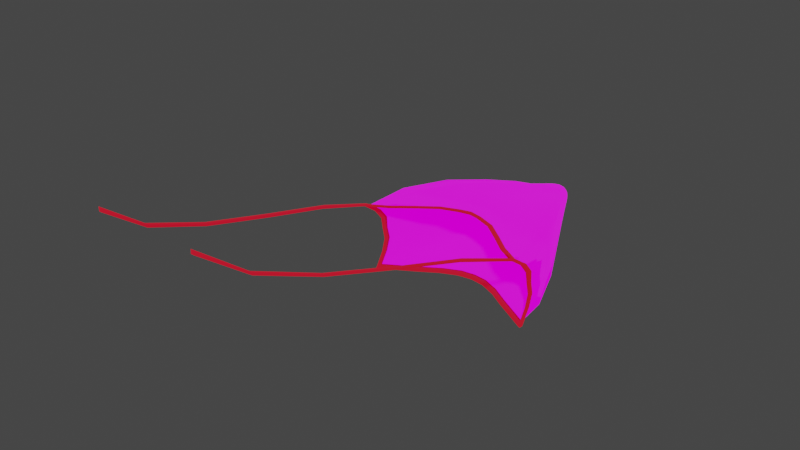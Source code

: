 # Source: fishing_net.blend  (saved by Blender 3.0.42; exported with 4.5.12 LTS)
import bpy
from mathutils import Matrix  # noqa: F401  (used for matrix-valued properties, if any)

bpy.ops.wm.read_factory_settings(use_empty=True)
scene = bpy.context.scene
scene.name = 'Scene'

# ---- collections
col_collection = bpy.data.collections.new('Collection'); scene.collection.children.link(col_collection)

# ---- images (referenced by path relative to the original .blend; pixels are not part of the script)
import os
ASSET_DIR = os.environ.get("B2B_ASSET_DIR", "")  # directory of the original .blend (textures are referenced by path, not embedded)
HERE = os.path.dirname(os.path.abspath(__file__))  # packed textures are extracted next to this script under _unpacked/

def load_image(name, relpath, width, height, colorspace="sRGB"):
    """Load a texture the original file referenced (path relative to the .blend, or extracted next to this script)."""
    p = next((c for c in (os.path.join(HERE, relpath), os.path.join(ASSET_DIR, relpath)) if relpath and os.path.exists(c)), "")
    if p:
        img = bpy.data.images.load(p, check_existing=True)
        img.name = name
    else:  # same state as the original file: an image datablock whose file is absent (Cycles renders it pink)
        img = bpy.data.images.new(name, width, height)
        img.source = "FILE"
        img.filepath = "//" + (relpath or name)
    img.colorspace_settings.name = colorspace
    return img
img_net = load_image('net', 'textures/net.png', 1024, 1024, 'sRGB')

# ---- materials (node trees are filled in below, after node groups)
mat_material = bpy.data.materials.new('Material')
mat_material.alpha_threshold = 0.0
mat_material.use_transparent_shadow = False
mat_material.line_color = (0.0, 0.0, 0.0, 1.0)

# ---- material node trees
mat_material.use_nodes = True; mat_material.node_tree.nodes.clear()
_N = mat_material.node_tree.nodes; _L = mat_material.node_tree.links
n0 = _N.new('ShaderNodeOutputMaterial'); n0.name = 'Material Output'; n0.location = (300, 300)
n1 = _N.new('ShaderNodeBsdfPrincipled'); n1.name = 'Principled BSDF'; n1.location = (10, 300)
n1.distribution = 'GGX'
n1.subsurface_method = 'RANDOM_WALK_SKIN'
n1.inputs[0].default_value = (0.0, 0.0, 0.0, 1.0)
n1.inputs[2].default_value = 1.0
n1.inputs[3].default_value = 1.45
n1.inputs[28].default_value = 1.0
n2 = _N.new('ShaderNodeTexImage'); n2.name = 'Image Texture'; n2.location = (-1095, 235)
n2.image = img_net
n2.interpolation = 'Closest'
n3 = _N.new('ShaderNodeVertexColor'); n3.name = 'Vertex Color'; n3.location = (-983, -60)
n3.layer_name = 'Col'
n4 = _N.new('ShaderNodeRGB'); n4.name = 'RGB'; n4.location = (-822, 430)
n4.outputs[0].default_value = (1.0, 1.0, 1.0, 1.0)
n5 = _N.new('ShaderNodeMix'); n5.name = 'Mix'; n5.location = (-344, 171)
n5.data_type = 'RGBA'
n5.blend_type = 'MULTIPLY'
n5.inputs[0].default_value = 1.0
_L.new(n1.outputs[0], n0.inputs[0])
_L.new(n2.outputs[0], n5.inputs[6])
_L.new(n5.outputs[2], n1.inputs[27])
_L.new(n3.outputs[0], n5.inputs[7])
_L.new(n2.outputs[1], n1.inputs[4])
n0.is_active_output = True

# ---- world
world_world = bpy.data.worlds.new('World'); scene.world = world_world
world_world.use_nodes = True; world_world.node_tree.nodes.clear()
_N = world_world.node_tree.nodes; _L = world_world.node_tree.links
n0 = _N.new('ShaderNodeOutputWorld'); n0.name = 'World Output'; n0.location = (300, 300)
n1 = _N.new('ShaderNodeBackground'); n1.name = 'Background'; n1.location = (10, 300)
n1.inputs[0].default_value = (0.05088, 0.05088, 0.05088, 1.0)
_L.new(n1.outputs[0], n0.inputs[0])
n0.is_active_output = True
world_world.color = (0.05088, 0.05088, 0.05088)
world_world.use_sun_shadow = False
world_world.sun_shadow_jitter_overblur = 0.0

# ---- meshes
me_cube = bpy.data.meshes.new('Cube')
me_cube.from_pydata([(0.0, 6.202, -2.748e-07), (7.864, 2.277, 0.0), (0.0, 6.422, 0.2744), (7.864, 2.464, 0.2744), (8.099, 2.174, 0.0), (8.099, 2.36, 0.2744), (7.846, 0.7924, 7.021), (8.087, 0.7171, 7.026), (7.844, 0.517, 7.193), (8.086, 0.4379, 7.199), (0.0, 5.634, 6.844), (0.0, 5.438, 7.027), (0.0, 6.526, 2.876e-06), (7.892, 2.601, 3.13e-06), (0.0, 6.744, 0.2744), (7.892, 2.802, 0.2744), (8.127, 2.508, 3.13e-06), (8.127, 2.711, 0.2744), (7.879, 1.232, 7.06), (8.119, 1.178, 7.066), (7.876, 0.9452, 7.232), (8.117, 0.886, 7.238), (0.0, 6.082, 6.885), (0.0, 5.906, 7.069), (8.099, 3.082, 1.473), (8.099, 3.425, 2.667), (8.099, 3.172, 3.828), (8.099, 2.98, 4.961), (8.096, 2.098, 6.031), (7.858, 2.144, 6.027), (7.864, 2.99, 4.958), (7.864, 3.209, 3.826), (7.864, 3.486, 2.666), (7.864, 3.17, 1.473), (8.127, 3.479, 1.473), (8.118, 3.862, 2.672), (8.124, 3.594, 3.84), (8.118, 3.525, 4.984), (8.127, 2.628, 6.065), (7.89, 2.65, 6.061), (7.88, 3.535, 4.981), (7.888, 3.618, 3.838), (7.88, 3.914, 2.672), (7.892, 3.552, 1.473), (1.389, 5.995, -2.319e-07), (3.02, 5.26, -1.159e-07), (4.647, 4.211, -1.551e-08), (6.257, 3.247, 0.0), (1.379, 6.246, 0.2743), (3.013, 5.502, 0.2744), (4.645, 4.414, 0.2744), (6.257, 3.439, 0.2744), (1.399, 6.315, 2.92e-06), (3.035, 5.591, 3.035e-06), (4.665, 4.564, 3.123e-06), (6.279, 3.591, 3.13e-06), (1.389, 6.566, 0.2744), (3.03, 5.828, 0.2744), (4.664, 4.762, 0.2744), (6.279, 3.787, 0.2744), (6.172, 1.544, 7.161), (4.468, 3.042, 7.105), (2.762, 4.459, 7.046), (1.085, 5.19, 7.006), (1.085, 5.44, 6.829), (2.763, 4.754, 6.873), (4.472, 3.343, 6.934), (6.176, 1.831, 6.991), (6.204, 1.987, 7.205), (4.496, 3.481, 7.153), (2.779, 4.922, 7.094), (1.091, 5.672, 7.05), (1.091, 5.905, 6.872), (2.783, 5.172, 6.92), (4.502, 3.75, 6.982), (6.209, 2.262, 7.035), (0.0, 20.61, 3.293), (1.478, 19.65, 3.293), (1.478, 19.65, 4.448), (0.0, 20.61, 4.448), (1.478, 19.78, 3.87), (1.478, 19.76, 3.678), (1.22, 19.91, 3.293), (0.4432, 20.49, 4.448), (0.702, 20.35, 4.448), (0.9608, 20.15, 4.448), (1.22, 19.91, 4.448), (7.268, 6.951, 1.628), (5.55, 11.11, 1.999), (3.741, 14.78, 2.486), (2.553, 17.35, 2.984), (1.86, 18.83, 3.347), (2.008, 18.54, 3.039), (2.749, 16.92, 2.413), (4.166, 14.01, 1.626), (6.106, 10.06, 0.9057), (7.605, 5.894, 0.4086), (7.18, 7.36, 3.87), (5.482, 11.39, 3.87), (3.776, 14.88, 3.87), (2.649, 17.39, 3.87), (1.943, 18.93, 3.87), (1.889, 18.94, 3.602), (2.538, 17.49, 3.425), (3.602, 15.1, 3.191), (5.31, 11.61, 2.952), (7.072, 7.549, 2.763), (5.928, 6.652, 0.4767), (4.494, 10.44, 1.034), (2.956, 14.25, 1.751), (2.033, 16.99, 2.483), (1.62, 18.69, 3.045), (1.237, 18.9, 3.055), (1.399, 16.88, 2.52), (2.009, 14.07, 1.779), (3.254, 10.28, 1.061), (4.442, 7.263, 0.4945), (1.369, 7.445, 7.106), (1.138, 10.05, 6.828), (0.4025, 13.28, 6.084), (0.222, 16.25, 5.319), (0.5503, 19.03, 4.701), (0.8772, 19.02, 4.695), (0.8186, 16.63, 5.239), (1.186, 13.78, 5.985), (2.201, 10.55, 6.736), (2.958, 6.882, 7.113), (1.237, 18.9, 4.686), (1.399, 16.88, 5.221), (2.009, 14.12, 5.962), (3.254, 10.89, 6.68), (4.426, 6.548, 7.122), (1.62, 18.69, 4.696), (2.033, 16.99, 5.258), (2.956, 14.27, 5.989), (4.494, 10.85, 6.707), (5.928, 6.269, 7.162), (7.268, 7.096, 6.099), (5.55, 11.26, 5.742), (3.741, 14.78, 5.255), (2.553, 17.35, 4.756), (1.86, 18.83, 4.394), (2.008, 18.54, 4.702), (2.749, 16.92, 5.328), (4.166, 14.01, 6.115), (6.106, 10.26, 6.835), (7.605, 5.593, 7.222), (1.528, 8.192, 0.3939), (1.138, 9.509, 0.9125), (0.4025, 13.05, 1.656), (0.222, 16.25, 2.422), (0.5503, 19.03, 3.04), (0.0, 19.09, 3.039), (0.0, 16.13, 2.413), (0.0, 12.8, 1.622), (0.0, 9.414, 0.873), (0.0, 8.386, 0.371), (1.889, 18.94, 4.139), (2.538, 17.49, 4.316), (3.602, 15.1, 4.55), (5.31, 11.68, 4.789), (7.072, 7.677, 4.978), (3.033, 7.753, 0.4477), (2.201, 9.853, 1.005), (1.186, 13.67, 1.755), (0.8186, 16.63, 2.502), (0.8772, 19.02, 3.046), (0.0, 19.09, 4.702), (0.0, 16.13, 5.328), (0.0, 13.08, 6.118), (0.0, 9.817, 6.868), (0.0, 7.715, 7.124), (1.478, 19.72, 4.255), (0.0, 20.77, 4.255), (0.4432, 20.64, 4.255), (0.702, 20.48, 4.255), (0.9608, 20.27, 4.255), (1.22, 20.01, 4.255), (1.478, 19.76, 4.063), (0.0, 20.88, 4.063), (0.4432, 20.73, 4.063), (0.702, 20.56, 4.063), (0.9608, 20.34, 4.063), (1.22, 20.06, 4.063), (0.0, 20.91, 3.87), (0.4432, 20.77, 3.87), (0.702, 20.59, 3.87), (0.9608, 20.36, 3.87), (1.22, 20.08, 3.87), (4.641, -29.02, 19.31), (0.0, 20.88, 3.678), (0.4432, 20.73, 3.678), (0.702, 20.56, 3.678), (0.9608, 20.34, 3.678), (1.22, 20.06, 3.678), (1.478, 19.72, 3.486), (0.0, 20.77, 3.486), (0.4432, 20.64, 3.486), (0.702, 20.48, 3.486), (0.9608, 20.27, 3.486), (1.22, 20.01, 3.486), (4.406, -29.02, 19.31), (4.613, -29.02, 18.95), (0.4432, 20.49, 3.293), (0.702, 20.35, 3.293), (0.9608, 20.15, 3.293), (4.378, -29.02, 18.96), (5.103, -25.1, 16.33), (5.8, -19.25, 13.88), (6.498, -12.39, 11.72), (7.181, -5.228, 9.592), (7.156, -5.665, 9.489), (6.469, -12.64, 11.57), (5.772, -19.34, 13.69), (5.075, -25.09, 16.07), (5.338, -25.08, 16.33), (6.035, -19.22, 13.89), (6.733, -12.36, 11.73), (7.421, -5.26, 9.602), (7.395, -5.698, 9.496), (6.705, -12.61, 11.58), (6.007, -19.32, 13.69), (5.31, -25.07, 16.07)], [], [(47, 1, 3, 51), (3, 1, 4, 5), (29, 28, 7, 6), (6, 7, 9, 8), (64, 63, 11, 10), (55, 59, 15, 13), (15, 17, 16, 13), (39, 18, 19, 38), (18, 20, 21, 19), (72, 22, 23, 71), (47, 55, 13, 1), (63, 71, 23, 11), (4, 16, 17, 5), (7, 19, 21, 9), (48, 56, 14, 2), (28, 38, 19, 7), (67, 75, 18, 6), (1, 13, 16, 4), (33, 43, 15, 3), (215, 189, 202, 222), (6, 18, 39, 29), (29, 39, 40, 30), (30, 40, 41, 31), (31, 41, 42, 32), (32, 42, 43, 33), (5, 17, 34, 24), (24, 34, 35, 25), (25, 35, 36, 26), (26, 36, 37, 27), (27, 37, 38, 28), (15, 43, 34, 17), (43, 42, 35, 34), (42, 41, 36, 35), (41, 40, 37, 36), (40, 39, 38, 37), (3, 5, 24, 33), (33, 24, 25, 32), (32, 25, 26, 31), (31, 26, 27, 30), (30, 27, 28, 29), (3, 15, 59, 51), (51, 59, 58, 50), (50, 58, 57, 49), (49, 57, 56, 48), (0, 12, 52, 44), (44, 52, 53, 45), (45, 53, 54, 46), (46, 54, 55, 47), (12, 14, 56, 52), (52, 56, 57, 53), (53, 57, 58, 54), (54, 58, 59, 55), (0, 44, 48, 2), (44, 45, 49, 48), (45, 46, 50, 49), (46, 47, 51, 50), (10, 22, 72, 64), (64, 72, 73, 65), (65, 73, 74, 66), (66, 74, 75, 67), (8, 20, 68, 60), (60, 68, 69, 61), (61, 69, 70, 62), (62, 70, 71, 63), (18, 75, 68, 20), (75, 74, 69, 68), (74, 73, 70, 69), (73, 72, 71, 70), (6, 8, 60, 67), (67, 60, 61, 66), (66, 61, 62, 65), (65, 62, 63, 64), (92, 77, 195, 91), (102, 81, 80, 101), (112, 205, 82, 111), (122, 84, 83, 121), (91, 195, 81, 102), (127, 85, 84, 122), (132, 86, 85, 127), (142, 141, 172, 78), (152, 76, 203, 151), (157, 178, 172, 141), (151, 203, 204, 166), (142, 78, 86, 132), (101, 80, 178, 157), (166, 204, 205, 112), (92, 111, 82, 77), (167, 121, 83, 79), (22, 72, 117, 171), (171, 117, 118, 170), (170, 118, 119, 169), (169, 119, 120, 168), (168, 120, 121, 167), (15, 59, 107, 96), (96, 107, 108, 95), (95, 108, 109, 94), (94, 109, 110, 93), (93, 110, 111, 92), (57, 162, 116, 58), (162, 163, 115, 116), (163, 164, 114, 115), (164, 165, 113, 114), (165, 166, 112, 113), (41, 97, 161, 40), (97, 98, 160, 161), (98, 99, 159, 160), (99, 100, 158, 159), (100, 101, 157, 158), (18, 146, 136, 75), (146, 145, 135, 136), (145, 144, 134, 135), (144, 143, 133, 134), (143, 142, 132, 133), (56, 147, 162, 57), (147, 148, 163, 162), (148, 149, 164, 163), (149, 150, 165, 164), (150, 151, 166, 165), (40, 161, 137, 39), (161, 160, 138, 137), (160, 159, 139, 138), (159, 158, 140, 139), (158, 157, 141, 140), (14, 156, 147, 56), (156, 155, 148, 147), (155, 154, 149, 148), (154, 153, 150, 149), (153, 152, 151, 150), (18, 39, 137, 146), (146, 137, 138, 145), (145, 138, 139, 144), (144, 139, 140, 143), (143, 140, 141, 142), (75, 136, 131, 74), (136, 135, 130, 131), (135, 134, 129, 130), (134, 133, 128, 129), (133, 132, 127, 128), (74, 131, 126, 73), (131, 130, 125, 126), (130, 129, 124, 125), (129, 128, 123, 124), (128, 127, 122, 123), (43, 87, 106, 42), (87, 88, 105, 106), (88, 89, 104, 105), (89, 90, 103, 104), (90, 91, 102, 103), (73, 126, 117, 72), (126, 125, 118, 117), (125, 124, 119, 118), (124, 123, 120, 119), (123, 122, 121, 120), (58, 116, 107, 59), (116, 115, 108, 107), (115, 114, 109, 108), (114, 113, 110, 109), (113, 112, 111, 110), (42, 106, 97, 41), (106, 105, 98, 97), (105, 104, 99, 98), (104, 103, 100, 99), (103, 102, 101, 100), (15, 96, 87, 43), (96, 95, 88, 87), (95, 94, 89, 88), (94, 93, 90, 89), (93, 92, 91, 90), (86, 177, 176, 85), (78, 172, 177, 86), (84, 175, 174, 83), (85, 176, 175, 84), (79, 83, 174, 173), (177, 183, 182, 176), (175, 181, 180, 174), (172, 178, 183, 177), (176, 182, 181, 175), (173, 174, 180, 179), (183, 188, 187, 182), (181, 186, 185, 180), (178, 80, 188, 183), (182, 187, 186, 181), (179, 180, 185, 184), (188, 194, 193, 187), (186, 192, 191, 185), (80, 81, 194, 188), (187, 193, 192, 186), (184, 185, 191, 190), (194, 200, 199, 193), (192, 198, 197, 191), (81, 195, 200, 194), (193, 199, 198, 192), (190, 191, 197, 196), (200, 82, 205, 199), (198, 204, 203, 197), (195, 77, 82, 200), (199, 205, 204, 198), (196, 197, 203, 76), (202, 189, 201, 206), (222, 202, 206, 214), (207, 201, 189, 215), (214, 206, 201, 207), (8, 211, 210, 20), (211, 212, 209, 210), (212, 213, 208, 209), (213, 214, 207, 208), (20, 210, 218, 21), (210, 209, 217, 218), (209, 208, 216, 217), (208, 207, 215, 216), (9, 219, 211, 8), (219, 220, 212, 211), (220, 221, 213, 212), (221, 222, 214, 213), (21, 218, 219, 9), (218, 217, 220, 219), (217, 216, 221, 220), (216, 215, 222, 221)])
me_cube.polygons.foreach_set('use_smooth', [True] * 218)
_uv = me_cube.uv_layers.new(name='UVMap')
_uv.uv.foreach_set('vector', [0.9336, 0.06641, 0.9336, 0.06641, 0.9336, 0.06641, 0.9336, 0.06641, 0.9336, 0.06641, 0.9336, 0.06641, 0.9336, 0.06641, 0.9336, 0.06641, 0.9336, 0.06641, 0.9336, 0.06641, 0.9336, 0.06641, 0.9336, 0.06641, 0.9336, 0.06641, 0.9336, 0.06641, 0.9336, 0.06641, 0.9336, 0.06641, 0.9336, 0.06641, 0.9336, 0.06641, 0.9336, 0.06641, 0.9336, 0.06641, 0.9336, 0.06641, 0.9336, 0.06641, 0.9336, 0.06641, 0.9336, 0.06641, 0.9336, 0.06641, 0.9336, 0.06641, 0.9336, 0.06641, 0.9336, 0.06641, 0.9297, 0.06641, 0.9297, 0.06641, 0.9336, 0.06641, 0.9336, 0.06641, 0.9297, 0.06641, 0.9297, 0.06641, 0.9336, 0.06641, 0.9336, 0.06641, 0.9336, 0.06641, 0.9336, 0.06641, 0.9336, 0.06641, 0.9336, 0.06641, 0.9336, 0.06641, 0.9336, 0.06641, 0.9336, 0.06641, 0.9336, 0.06641, 0.9336, 0.06641, 0.9336, 0.06641, 0.9336, 0.06641, 0.9336, 0.06641, 0.9336, 0.06641, 0.9336, 0.06641, 0.9336, 0.06641, 0.9336, 0.06641, 0.9336, 0.06641, 0.9336, 0.06641, 0.9336, 0.06641, 0.9336, 0.06641, 0.9336, 0.06641, 0.9336, 0.06641, 0.9336, 0.06641, 0.9336, 0.06641, 0.9336, 0.06641, 0.9336, 0.06641, 0.9336, 0.06641, 0.9336, 0.06641, 0.9336, 0.06641, 0.9336, 0.06641, 0.9336, 0.06641, 0.9297, 0.06641, 0.9336, 0.06641, 0.9336, 0.06641, 0.9336, 0.06641, 0.9336, 0.06641, 0.9336, 0.06641, 0.9336, 0.06641, 0.9336, 0.06641, 0.9336, 0.06641, 0.9297, 0.07031, 0.9297, 0.06641, 0.9297, 0.06641, 0.9297, 0.07031, 0.9336, 0.06641, 0.9336, 0.06641, 0.9336, 0.06641, 0.9336, 0.06641, 0.9336, 0.06641, 0.9336, 0.06641, 0.9336, 0.06641, 0.9336, 0.06641, 0.9336, 0.06641, 0.9336, 0.06641, 0.9336, 0.06641, 0.9336, 0.06641, 0.9336, 0.06641, 0.9336, 0.06641, 0.9336, 0.06641, 0.9336, 0.06641, 0.9336, 0.06641, 0.9336, 0.06641, 0.9336, 0.06641, 0.9336, 0.06641, 0.9336, 0.06641, 0.9336, 0.06641, 0.9336, 0.06641, 0.9336, 0.06641, 0.9336, 0.06641, 0.9336, 0.06641, 0.9336, 0.06641, 0.9336, 0.06641, 0.9336, 0.06641, 0.9336, 0.06641, 0.9336, 0.06641, 0.9336, 0.06641, 0.9336, 0.06641, 0.9336, 0.06641, 0.9336, 0.06641, 0.9336, 0.06641, 0.9336, 0.06641, 0.9336, 0.06641, 0.9336, 0.06641, 0.9336, 0.06641, 0.9336, 0.06641, 0.9336, 0.06641, 0.9336, 0.06641, 0.9336, 0.06641, 0.9336, 0.06641, 0.9297, 0.06641, 0.9336, 0.06641, 0.9336, 0.06641, 0.9297, 0.06641, 0.9297, 0.06641, 0.9336, 0.06641, 0.9336, 0.06641, 0.9297, 0.06641, 0.9297, 0.06641, 0.9336, 0.06641, 0.9336, 0.06641, 0.9297, 0.06641, 0.9297, 0.06641, 0.9336, 0.06641, 0.9336, 0.06641, 0.9336, 0.06641, 0.9336, 0.06641, 0.9336, 0.06641, 0.9336, 0.06641, 0.9336, 0.06641, 0.9336, 0.06641, 0.9336, 0.06641, 0.9336, 0.06641, 0.9336, 0.06641, 0.9336, 0.06641, 0.9336, 0.06641, 0.9336, 0.06641, 0.9336, 0.06641, 0.9336, 0.06641, 0.9336, 0.06641, 0.9336, 0.06641, 0.9336, 0.06641, 0.9336, 0.06641, 0.9336, 0.06641, 0.9336, 0.06641, 0.9336, 0.06641, 0.9336, 0.06641, 0.9336, 0.06641, 0.9336, 0.06641, 0.9336, 0.06641, 0.9336, 0.06641, 0.9336, 0.06641, 0.9336, 0.06641, 0.9336, 0.06641, 0.9336, 0.06641, 0.9336, 0.06641, 0.9336, 0.06641, 0.9336, 0.06641, 0.9336, 0.06641, 0.9336, 0.06641, 0.9336, 0.06641, 0.9336, 0.06641, 0.9336, 0.06641, 0.9336, 0.06641, 0.9336, 0.06641, 0.9336, 0.06641, 0.9336, 0.06641, 0.9336, 0.06641, 0.9336, 0.06641, 0.9336, 0.06641, 0.9336, 0.06641, 0.9336, 0.06641, 0.9336, 0.06641, 0.9336, 0.06641, 0.9336, 0.06641, 0.9336, 0.06641, 0.9336, 0.06641, 0.9336, 0.06641, 0.9336, 0.06641, 0.9336, 0.06641, 0.9336, 0.06641, 0.9336, 0.06641, 0.9336, 0.06641, 0.9336, 0.06641, 0.9336, 0.06641, 0.9336, 0.06641, 0.9336, 0.06641, 0.9336, 0.06641, 0.9336, 0.06641, 0.9336, 0.06641, 0.9336, 0.06641, 0.9336, 0.06641, 0.9336, 0.06641, 0.9336, 0.06641, 0.9336, 0.06641, 0.9336, 0.06641, 0.9336, 0.06641, 0.9336, 0.06641, 0.9336, 0.06641, 0.9336, 0.06641, 0.9336, 0.06641, 0.9336, 0.06641, 0.9336, 0.06641, 0.9336, 0.06641, 0.9336, 0.06641, 0.9336, 0.06641, 0.9336, 0.06641, 0.9336, 0.06641, 0.9336, 0.06641, 0.9336, 0.06641, 0.9336, 0.06641, 0.9336, 0.06641, 0.9336, 0.06641, 0.9336, 0.06641, 0.9336, 0.06641, 0.9336, 0.06641, 0.9336, 0.06641, 0.9336, 0.06641, 0.9336, 0.06641, 0.9336, 0.06641, 0.9336, 0.06641, 0.9336, 0.06641, 0.9336, 0.06641, 0.9336, 0.06641, 0.9336, 0.06641, 0.9297, 0.06641, 0.9336, 0.06641, 0.9336, 0.06641, 0.9336, 0.06641, 0.9336, 0.06641, 0.9336, 0.06641, 0.9336, 0.06641, 0.9336, 0.06641, 0.9336, 0.06641, 0.9336, 0.06641, 0.9336, 0.06641, 0.9336, 0.06641, 0.9336, 0.06641, 0.9336, 0.06641, 0.9336, 0.06641, 0.9336, 0.06641, 0.9336, 0.06641, 0.9336, 0.06641, 0.9336, 0.06641, 0.9336, 0.06641, 0.9336, 0.06641, 0.9336, 0.06641, 0.9336, 0.06641, 0.9336, 0.06641, 0.9336, 0.06641, 0.9336, 0.06641, 0.9336, 0.06641, 0.9336, 0.06641, 0.9336, 0.06641, 0.9336, 0.06641, 0.9336, 0.06641, 0.9336, 0.06641, 0.9297, 0.06641, 0.9297, 0.06641, 0.9336, 0.06641, 0.9336, 0.06641, 0.9336, 0.06641, 0.9336, 0.06641, 0.9336, 0.06641, 0.9336, 0.06641, 0.9336, 0.06641, 0.9336, 0.06641, 0.9336, 0.06641, 0.9336, 0.06641, 0.9336, 0.06641, 0.9336, 0.06641, 0.9336, 0.06641, 0.9336, 0.06641, 0.7031, 0.3516, 0.7578, 0.3516, 0.7578, 0.4102, 0.7031, 0.4102, 0.7031, 0.457, 0.7578, 0.457, 0.7578, 0.4961, 0.7031, 0.4961, 0.7031, 0.1992, 0.7578, 0.1992, 0.7578, 0.2695, 0.7031, 0.2695, 0.7031, 0.8711, 0.7578, 0.8711, 0.7578, 0.9375, 0.7031, 0.9375, 0.7031, 0.4102, 0.7578, 0.4102, 0.7578, 0.457, 0.7031, 0.457, 0.7031, 0.8008, 0.7578, 0.8008, 0.7578, 0.8711, 0.7031, 0.8711, 0.7031, 0.7305, 0.7578, 0.7305, 0.7578, 0.8008, 0.7031, 0.8008, 0.7031, 0.6484, 0.7031, 0.5859, 0.7578, 0.5859, 0.7578, 0.6484, 0.7031, 0.0, 0.7578, 0.0, 0.7578, 0.0625, 0.7031, 0.0625, 0.7031, 0.5391, 0.7578, 0.5391, 0.7578, 0.5859, 0.7031, 0.5859, 0.7031, 0.0625, 0.7578, 0.0625, 0.7578, 0.1289, 0.7031, 0.1289, 0.7031, 0.6484, 0.7578, 0.6484, 0.7578, 0.7305, 0.7031, 0.7305, 0.7031, 0.4961, 0.7578, 0.4961, 0.7578, 0.5391, 0.7031, 0.5391, 0.7031, 0.1289, 0.7578, 0.1289, 0.7578, 0.1992, 0.7031, 0.1992, 0.7031, 0.3516, 0.7031, 0.2695, 0.7578, 0.2695, 0.7578, 0.3516, 0.7031, 1.0, 0.7031, 0.9375, 0.7578, 0.9375, 0.7578, 1.0, 0.0, 1.0, 0.0, 0.9375, 0.1328, 0.9375, 0.1328, 1.0, 0.1328, 1.0, 0.1328, 0.9375, 0.2969, 0.9375, 0.2969, 1.0, 0.2969, 1.0, 0.2969, 0.9375, 0.4688, 0.9375, 0.4688, 1.0, 0.4688, 1.0, 0.4688, 0.9375, 0.6055, 0.9375, 0.6055, 1.0, 0.6055, 1.0, 0.6055, 0.9375, 0.7031, 0.9375, 0.7031, 1.0, 0.0, 0.3516, 0.0, 0.2695, 0.1328, 0.2695, 0.1328, 0.3516, 0.1328, 0.3516, 0.1328, 0.2695, 0.2969, 0.2695, 0.2969, 0.3516, 0.2969, 0.3516, 0.2969, 0.2695, 0.4688, 0.2695, 0.4688, 0.3516, 0.4688, 0.3516, 0.4688, 0.2695, 0.6055, 0.2695, 0.6055, 0.3516, 0.6055, 0.3516, 0.6055, 0.2695, 0.7031, 0.2695, 0.7031, 0.3516, 0.0, 0.1289, 0.1328, 0.1289, 0.1328, 0.1992, 0.0, 0.1992, 0.1328, 0.1289, 0.2969, 0.1289, 0.2969, 0.1992, 0.1328, 0.1992, 0.2969, 0.1289, 0.4688, 0.1289, 0.4688, 0.1992, 0.2969, 0.1992, 0.4688, 0.1289, 0.6055, 0.1289, 0.6055, 0.1992, 0.4688, 0.1992, 0.6055, 0.1289, 0.7031, 0.1289, 0.7031, 0.1992, 0.6055, 0.1992, 0.0, 0.4961, 0.1328, 0.4961, 0.1328, 0.5391, 0.0, 0.5391, 0.1328, 0.4961, 0.2969, 0.4961, 0.2969, 0.5391, 0.1328, 0.5391, 0.2969, 0.4961, 0.4688, 0.4961, 0.4688, 0.5391, 0.2969, 0.5391, 0.4688, 0.4961, 0.6055, 0.4961, 0.6055, 0.5391, 0.4688, 0.5391, 0.6055, 0.4961, 0.7031, 0.4961, 0.7031, 0.5391, 0.6055, 0.5391, 0.0, 0.6484, 0.1328, 0.6484, 0.1328, 0.7305, 0.0, 0.7305, 0.1328, 0.6484, 0.2969, 0.6484, 0.2969, 0.7305, 0.1328, 0.7305, 0.2969, 0.6484, 0.4688, 0.6484, 0.4688, 0.7305, 0.2969, 0.7305, 0.4688, 0.6484, 0.6055, 0.6484, 0.6055, 0.7305, 0.4688, 0.7305, 0.6055, 0.6484, 0.7031, 0.6484, 0.7031, 0.7305, 0.6055, 0.7305, 0.0, 0.0625, 0.1328, 0.0625, 0.1328, 0.1289, 0.0, 0.1289, 0.1328, 0.0625, 0.2969, 0.0625, 0.2969, 0.1289, 0.1328, 0.1289, 0.2969, 0.0625, 0.4688, 0.0625, 0.4688, 0.1289, 0.2969, 0.1289, 0.4688, 0.0625, 0.6055, 0.0625, 0.6055, 0.1289, 0.4688, 0.1289, 0.6055, 0.0625, 0.7031, 0.0625, 0.7031, 0.1289, 0.6055, 0.1289, 0.0, 0.5391, 0.1328, 0.5391, 0.1328, 0.5859, 0.0, 0.5859, 0.1328, 0.5391, 0.2969, 0.5391, 0.2969, 0.5859, 0.1328, 0.5859, 0.2969, 0.5391, 0.4688, 0.5391, 0.4688, 0.5859, 0.2969, 0.5859, 0.4688, 0.5391, 0.6055, 0.5391, 0.6055, 0.5859, 0.4688, 0.5859, 0.6055, 0.5391, 0.7031, 0.5391, 0.7031, 0.5859, 0.6055, 0.5859, 0.0, 0.0, 0.1328, 0.0, 0.1328, 0.0625, 0.0, 0.0625, 0.1328, 0.0, 0.2969, 0.0, 0.2969, 0.0625, 0.1328, 0.0625, 0.2969, 0.0, 0.4688, 0.0, 0.4688, 0.0625, 0.2969, 0.0625, 0.4688, 0.0, 0.6055, 0.0, 0.6055, 0.0625, 0.4688, 0.0625, 0.6055, 0.0, 0.7031, 0.0, 0.7031, 0.0625, 0.6055, 0.0625, 0.0, 0.6484, 0.0, 0.5859, 0.1328, 0.5859, 0.1328, 0.6484, 0.1328, 0.6484, 0.1328, 0.5859, 0.2969, 0.5859, 0.2969, 0.6484, 0.2969, 0.6484, 0.2969, 0.5859, 0.4688, 0.5859, 0.4688, 0.6484, 0.4688, 0.6484, 0.4688, 0.5859, 0.6055, 0.5859, 0.6055, 0.6484, 0.6055, 0.6484, 0.6055, 0.5859, 0.7031, 0.5859, 0.7031, 0.6484, 0.0, 0.7305, 0.1328, 0.7305, 0.1328, 0.8008, 0.0, 0.8008, 0.1328, 0.7305, 0.2969, 0.7305, 0.2969, 0.8008, 0.1328, 0.8008, 0.2969, 0.7305, 0.4688, 0.7305, 0.4688, 0.8008, 0.2969, 0.8008, 0.4688, 0.7305, 0.6055, 0.7305, 0.6055, 0.8008, 0.4688, 0.8008, 0.6055, 0.7305, 0.7031, 0.7305, 0.7031, 0.8008, 0.6055, 0.8008, 0.0, 0.8008, 0.1328, 0.8008, 0.1328, 0.8711, 0.0, 0.8711, 0.1328, 0.8008, 0.2969, 0.8008, 0.2969, 0.8711, 0.1328, 0.8711, 0.2969, 0.8008, 0.4688, 0.8008, 0.4688, 0.8711, 0.2969, 0.8711, 0.4688, 0.8008, 0.6055, 0.8008, 0.6055, 0.8711, 0.4688, 0.8711, 0.6055, 0.8008, 0.7031, 0.8008, 0.7031, 0.8711, 0.6055, 0.8711, 0.0, 0.4102, 0.1328, 0.4102, 0.1328, 0.457, 0.0, 0.457, 0.1328, 0.4102, 0.2969, 0.4102, 0.2969, 0.457, 0.1328, 0.457, 0.2969, 0.4102, 0.4688, 0.4102, 0.4688, 0.457, 0.2969, 0.457, 0.4688, 0.4102, 0.6055, 0.4102, 0.6055, 0.457, 0.4688, 0.457, 0.6055, 0.4102, 0.7031, 0.4102, 0.7031, 0.457, 0.6055, 0.457, 0.0, 0.8711, 0.1328, 0.8711, 0.1328, 0.9375, 0.0, 0.9375, 0.1328, 0.8711, 0.2969, 0.8711, 0.2969, 0.9375, 0.1328, 0.9375, 0.2969, 0.8711, 0.4688, 0.8711, 0.4688, 0.9375, 0.2969, 0.9375, 0.4688, 0.8711, 0.6055, 0.8711, 0.6055, 0.9375, 0.4688, 0.9375, 0.6055, 0.8711, 0.7031, 0.8711, 0.7031, 0.9375, 0.6055, 0.9375, 0.0, 0.1992, 0.1328, 0.1992, 0.1328, 0.2695, 0.0, 0.2695, 0.1328, 0.1992, 0.2969, 0.1992, 0.2969, 0.2695, 0.1328, 0.2695, 0.2969, 0.1992, 0.4688, 0.1992, 0.4688, 0.2695, 0.2969, 0.2695, 0.4688, 0.1992, 0.6055, 0.1992, 0.6055, 0.2695, 0.4688, 0.2695, 0.6055, 0.1992, 0.7031, 0.1992, 0.7031, 0.2695, 0.6055, 0.2695, 0.0, 0.457, 0.1328, 0.457, 0.1328, 0.4961, 0.0, 0.4961, 0.1328, 0.457, 0.2969, 0.457, 0.2969, 0.4961, 0.1328, 0.4961, 0.2969, 0.457, 0.4688, 0.457, 0.4688, 0.4961, 0.2969, 0.4961, 0.4688, 0.457, 0.6055, 0.457, 0.6055, 0.4961, 0.4688, 0.4961, 0.6055, 0.457, 0.7031, 0.457, 0.7031, 0.4961, 0.6055, 0.4961, 0.0, 0.3516, 0.1328, 0.3516, 0.1328, 0.4102, 0.0, 0.4102, 0.1328, 0.3516, 0.2969, 0.3516, 0.2969, 0.4102, 0.1328, 0.4102, 0.2969, 0.3516, 0.4688, 0.3516, 0.4688, 0.4102, 0.2969, 0.4102, 0.4688, 0.3516, 0.6055, 0.3516, 0.6055, 0.4102, 0.4688, 0.4102, 0.6055, 0.3516, 0.7031, 0.3516, 0.7031, 0.4102, 0.6055, 0.4102, 0.8008, 0.6484, 0.8008, 0.5859, 0.8398, 0.5859, 0.8398, 0.6484, 0.7578, 0.6484, 0.7578, 0.5859, 0.8008, 0.5859, 0.8008, 0.6484, 0.8789, 0.6484, 0.8789, 0.5859, 0.9141, 0.5859, 0.9141, 0.6484, 0.8398, 0.6484, 0.8398, 0.5859, 0.8789, 0.5859, 0.8789, 0.6484, 0.9453, 0.6484, 0.9141, 0.6484, 0.9141, 0.5859, 0.9453, 0.5859, 0.8008, 0.5859, 0.8008, 0.5391, 0.8398, 0.5391, 0.8398, 0.5859, 0.8789, 0.5859, 0.8789, 0.5391, 0.9141, 0.5391, 0.9141, 0.5859, 0.7578, 0.5859, 0.7578, 0.5391, 0.8008, 0.5391, 0.8008, 0.5859, 0.8398, 0.5859, 0.8398, 0.5391, 0.8789, 0.5391, 0.8789, 0.5859, 0.9453, 0.5859, 0.9141, 0.5859, 0.9141, 0.5391, 0.9453, 0.5391, 0.8008, 0.5391, 0.8008, 0.4961, 0.8398, 0.4961, 0.8398, 0.5391, 0.8789, 0.5391, 0.8789, 0.4961, 0.9141, 0.4961, 0.9141, 0.5391, 0.7578, 0.5391, 0.7578, 0.4961, 0.8008, 0.4961, 0.8008, 0.5391, 0.8398, 0.5391, 0.8398, 0.4961, 0.8789, 0.4961, 0.8789, 0.5391, 0.9453, 0.5391, 0.9141, 0.5391, 0.9141, 0.4961, 0.9453, 0.4961, 0.8008, 0.4961, 0.8008, 0.457, 0.8398, 0.457, 0.8398, 0.4961, 0.8789, 0.4961, 0.8789, 0.457, 0.9141, 0.457, 0.9141, 0.4961, 0.7578, 0.4961, 0.7578, 0.457, 0.8008, 0.457, 0.8008, 0.4961, 0.8398, 0.4961, 0.8398, 0.457, 0.8789, 0.457, 0.8789, 0.4961, 0.9453, 0.4961, 0.9141, 0.4961, 0.9141, 0.457, 0.9453, 0.457, 0.8008, 0.457, 0.8008, 0.4102, 0.8398, 0.4102, 0.8398, 0.457, 0.8789, 0.457, 0.8789, 0.4102, 0.9141, 0.4102, 0.9141, 0.457, 0.7578, 0.457, 0.7578, 0.4102, 0.8008, 0.4102, 0.8008, 0.457, 0.8398, 0.457, 0.8398, 0.4102, 0.8789, 0.4102, 0.8789, 0.457, 0.9453, 0.457, 0.9141, 0.457, 0.9141, 0.4102, 0.9453, 0.4102, 0.8008, 0.4102, 0.8008, 0.3516, 0.8398, 0.3516, 0.8398, 0.4102, 0.8789, 0.4102, 0.8789, 0.3516, 0.9141, 0.3516, 0.9141, 0.4102, 0.7578, 0.4102, 0.7578, 0.3516, 0.8008, 0.3516, 0.8008, 0.4102, 0.8398, 0.4102, 0.8398, 0.3516, 0.8789, 0.3516, 0.8789, 0.4102, 0.9453, 0.4102, 0.9141, 0.4102, 0.9141, 0.3516, 0.9453, 0.3516, 0.9297, 0.06641, 0.9297, 0.06641, 0.9297, 0.06641, 0.9297, 0.06641, 0.9297, 0.07031, 0.9297, 0.06641, 0.9297, 0.06641, 0.9297, 0.07031, 0.9297, 0.07031, 0.9297, 0.06641, 0.9297, 0.06641, 0.9297, 0.07031, 0.9297, 0.07031, 0.9297, 0.06641, 0.9297, 0.06641, 0.9297, 0.07031, 0.9297, 0.1133, 0.9297, 0.1055, 0.9297, 0.1055, 0.9297, 0.1133, 0.9297, 0.1055, 0.9297, 0.08984, 0.9297, 0.08984, 0.9297, 0.1055, 0.9297, 0.08984, 0.9297, 0.07812, 0.9297, 0.07812, 0.9297, 0.08984, 0.9297, 0.07812, 0.9297, 0.07031, 0.9297, 0.07031, 0.9297, 0.07812, 0.9297, 0.1133, 0.9297, 0.1055, 0.9297, 0.1055, 0.9297, 0.1133, 0.9297, 0.1055, 0.9297, 0.08984, 0.9297, 0.09375, 0.9297, 0.1055, 0.9297, 0.08984, 0.9297, 0.07812, 0.9297, 0.07812, 0.9297, 0.09375, 0.9297, 0.07812, 0.9297, 0.07031, 0.9297, 0.07031, 0.9297, 0.07812, 0.9297, 0.1133, 0.9297, 0.1055, 0.9297, 0.1055, 0.9297, 0.1133, 0.9297, 0.1055, 0.9297, 0.08984, 0.9297, 0.08984, 0.9297, 0.1055, 0.9297, 0.08984, 0.9297, 0.07812, 0.9297, 0.07812, 0.9297, 0.08984, 0.9297, 0.07812, 0.9297, 0.07031, 0.9297, 0.07031, 0.9297, 0.07812, 0.9297, 0.1133, 0.9297, 0.1055, 0.9297, 0.1055, 0.9297, 0.1133, 0.9297, 0.1055, 0.9297, 0.09375, 0.9297, 0.08984, 0.9297, 0.1055, 0.9297, 0.09375, 0.9297, 0.07812, 0.9297, 0.07812, 0.9297, 0.08984, 0.9297, 0.07812, 0.9297, 0.07031, 0.9297, 0.07031, 0.9297, 0.07812])
_ca = me_cube.color_attributes.new('Col', 'BYTE_COLOR', 'CORNER')
_ca.data.foreach_set('color', [0.5711, 0.01444, 0.01444, 1.0, 0.5711, 0.01444, 0.01444, 1.0, 0.5711, 0.01444, 0.01444, 1.0, 0.5711, 0.01444, 0.01444, 1.0, 0.5711, 0.01444, 0.01444, 1.0, 0.5711, 0.01444, 0.01444, 1.0, 0.5711, 0.01444, 0.01444, 1.0, 0.5711, 0.01444, 0.01444, 1.0, 0.5711, 0.01444, 0.01444, 1.0, 0.5711, 0.01444, 0.01444, 1.0, 0.5711, 0.01444, 0.01444, 1.0, 0.5711, 0.01444, 0.01444, 1.0, 0.5711, 0.01444, 0.01444, 1.0, 0.5711, 0.01444, 0.01444, 1.0, 0.5711, 0.01444, 0.01444, 1.0, 0.5711, 0.01444, 0.01444, 1.0, 0.5711, 0.01444, 0.01444, 1.0, 0.5711, 0.01444, 0.01444, 1.0, 0.5711, 0.01444, 0.01444, 1.0, 0.5711, 0.01444, 0.01444, 1.0, 0.5711, 0.01444, 0.01444, 1.0, 0.5711, 0.01444, 0.01444, 1.0, 0.5711, 0.01444, 0.01444, 1.0, 0.5711, 0.01444, 0.01444, 1.0, 0.5711, 0.01444, 0.01444, 1.0, 0.5711, 0.01444, 0.01444, 1.0, 0.5711, 0.01444, 0.01444, 1.0, 0.5711, 0.01444, 0.01444, 1.0, 0.5711, 0.01444, 0.01444, 1.0, 0.5711, 0.01444, 0.01444, 1.0, 0.5711, 0.01444, 0.01444, 1.0, 0.5711, 0.01444, 0.01444, 1.0, 0.5711, 0.01444, 0.01444, 1.0, 0.5711, 0.01444, 0.01444, 1.0, 0.5711, 0.01444, 0.01444, 1.0, 0.5711, 0.01444, 0.01444, 1.0, 0.5711, 0.01444, 0.01444, 1.0, 0.5711, 0.01444, 0.01444, 1.0, 0.5711, 0.01444, 0.01444, 1.0, 0.5711, 0.01444, 0.01444, 1.0, 0.5711, 0.01444, 0.01444, 1.0, 0.5711, 0.01444, 0.01444, 1.0, 0.5711, 0.01444, 0.01444, 1.0, 0.5711, 0.01444, 0.01444, 1.0, 0.5711, 0.01444, 0.01444, 1.0, 0.5711, 0.01444, 0.01444, 1.0, 0.5711, 0.01444, 0.01444, 1.0, 0.5711, 0.01444, 0.01444, 1.0, 0.5711, 0.01444, 0.01444, 1.0, 0.5711, 0.01444, 0.01444, 1.0, 0.5711, 0.01444, 0.01444, 1.0, 0.5711, 0.01444, 0.01444, 1.0, 0.5711, 0.01444, 0.01444, 1.0, 0.5711, 0.01444, 0.01444, 1.0, 0.5711, 0.01444, 0.01444, 1.0, 0.5711, 0.01444, 0.01444, 1.0, 0.5711, 0.01444, 0.01444, 1.0, 0.5711, 0.01444, 0.01444, 1.0, 0.5711, 0.01444, 0.01444, 1.0, 0.5711, 0.01444, 0.01444, 1.0, 0.5711, 0.01444, 0.01444, 1.0, 0.5711, 0.01444, 0.01444, 1.0, 0.5711, 0.01444, 0.01444, 1.0, 0.5711, 0.01444, 0.01444, 1.0, 0.5711, 0.01444, 0.01444, 1.0, 0.5711, 0.01444, 0.01444, 1.0, 0.5711, 0.01444, 0.01444, 1.0, 0.5711, 0.01444, 0.01444, 1.0, 0.5711, 0.01444, 0.01444, 1.0, 0.5711, 0.01444, 0.01444, 1.0, 0.5711, 0.01444, 0.01444, 1.0, 0.5711, 0.01444, 0.01444, 1.0, 0.5711, 0.01444, 0.01444, 1.0, 0.5711, 0.01444, 0.01444, 1.0, 0.5711, 0.01444, 0.01444, 1.0, 0.5711, 0.01444, 0.01444, 1.0, 0.5711, 0.01444, 0.01444, 1.0, 0.5711, 0.01444, 0.01444, 1.0, 0.5711, 0.01444, 0.01444, 1.0, 0.5711, 0.01444, 0.01444, 1.0, 0.5711, 0.01444, 0.01444, 1.0, 0.5711, 0.01444, 0.01444, 1.0, 0.5711, 0.01444, 0.01444, 1.0, 0.5711, 0.01444, 0.01444, 1.0, 0.5711, 0.01444, 0.01444, 1.0, 0.5711, 0.01444, 0.01444, 1.0, 0.5711, 0.01444, 0.01444, 1.0, 0.5711, 0.01444, 0.01444, 1.0, 0.5711, 0.01444, 0.01444, 1.0, 0.5711, 0.01444, 0.01444, 1.0, 0.5711, 0.01444, 0.01444, 1.0, 0.5711, 0.01444, 0.01444, 1.0, 0.5711, 0.01444, 0.01444, 1.0, 0.5711, 0.01444, 0.01444, 1.0, 0.5711, 0.01444, 0.01444, 1.0, 0.5711, 0.01444, 0.01444, 1.0, 0.5711, 0.01444, 0.01444, 1.0, 0.5711, 0.01444, 0.01444, 1.0, 0.5711, 0.01444, 0.01444, 1.0, 0.5711, 0.01444, 0.01444, 1.0, 0.5711, 0.01444, 0.01444, 1.0, 0.5711, 0.01444, 0.01444, 1.0, 0.5711, 0.01444, 0.01444, 1.0, 0.5711, 0.01444, 0.01444, 1.0, 0.5711, 0.01444, 0.01444, 1.0, 0.5711, 0.01444, 0.01444, 1.0, 0.5711, 0.01444, 0.01444, 1.0, 0.5711, 0.01444, 0.01444, 1.0, 0.5711, 0.01444, 0.01444, 1.0, 0.5711, 0.01444, 0.01444, 1.0, 0.5711, 0.01444, 0.01444, 1.0, 0.5711, 0.01444, 0.01444, 1.0, 0.5711, 0.01444, 0.01444, 1.0, 0.5711, 0.01444, 0.01444, 1.0, 0.5711, 0.01444, 0.01444, 1.0, 0.5711, 0.01444, 0.01444, 1.0, 0.5711, 0.01444, 0.01444, 1.0, 0.5711, 0.01444, 0.01444, 1.0, 0.5711, 0.01444, 0.01444, 1.0, 0.5711, 0.01444, 0.01444, 1.0, 0.5711, 0.01444, 0.01444, 1.0, 0.5711, 0.01444, 0.01444, 1.0, 0.5711, 0.01444, 0.01444, 1.0, 0.5711, 0.01444, 0.01444, 1.0, 0.5711, 0.01444, 0.01444, 1.0, 0.5711, 0.01444, 0.01444, 1.0, 0.5711, 0.01444, 0.01444, 1.0, 0.5711, 0.01444, 0.01444, 1.0, 0.5711, 0.01444, 0.01444, 1.0, 0.5711, 0.01444, 0.01444, 1.0, 0.5711, 0.01444, 0.01444, 1.0, 0.5711, 0.01444, 0.01444, 1.0, 0.5711, 0.01444, 0.01444, 1.0, 0.5711, 0.01444, 0.01444, 1.0, 0.5711, 0.01444, 0.01444, 1.0, 0.5711, 0.01444, 0.01444, 1.0, 0.5711, 0.01444, 0.01444, 1.0, 0.5711, 0.01444, 0.01444, 1.0, 0.5711, 0.01444, 0.01444, 1.0, 0.5711, 0.01444, 0.01444, 1.0, 0.5711, 0.01444, 0.01444, 1.0, 0.5711, 0.01444, 0.01444, 1.0, 0.5711, 0.01444, 0.01444, 1.0, 0.5711, 0.01444, 0.01444, 1.0, 0.5711, 0.01444, 0.01444, 1.0, 0.5711, 0.01444, 0.01444, 1.0, 0.5711, 0.01444, 0.01444, 1.0, 0.5711, 0.01444, 0.01444, 1.0, 0.5711, 0.01444, 0.01444, 1.0, 0.5711, 0.01444, 0.01444, 1.0, 0.5711, 0.01444, 0.01444, 1.0, 0.5711, 0.01444, 0.01444, 1.0, 0.5711, 0.01444, 0.01444, 1.0, 0.5711, 0.01444, 0.01444, 1.0, 0.5711, 0.01444, 0.01444, 1.0, 0.5711, 0.01444, 0.01444, 1.0, 0.5711, 0.01444, 0.01444, 1.0, 0.5711, 0.01444, 0.01444, 1.0, 0.5711, 0.01444, 0.01444, 1.0, 0.5711, 0.01444, 0.01444, 1.0, 0.5711, 0.01444, 0.01444, 1.0, 0.5711, 0.01444, 0.01444, 1.0, 0.5711, 0.01444, 0.01444, 1.0, 0.5711, 0.01444, 0.01444, 1.0, 0.5711, 0.01444, 0.01444, 1.0, 0.5711, 0.01444, 0.01444, 1.0, 0.5711, 0.01444, 0.01444, 1.0, 0.5711, 0.01444, 0.01444, 1.0, 0.5711, 0.01444, 0.01444, 1.0, 0.5711, 0.01444, 0.01444, 1.0, 0.5711, 0.01444, 0.01444, 1.0, 0.5711, 0.01444, 0.01444, 1.0, 0.5711, 0.01444, 0.01444, 1.0, 0.5711, 0.01444, 0.01444, 1.0, 0.5711, 0.01444, 0.01444, 1.0, 0.5711, 0.01444, 0.01444, 1.0, 0.5711, 0.01444, 0.01444, 1.0, 0.5711, 0.01444, 0.01444, 1.0, 0.5711, 0.01444, 0.01444, 1.0, 0.5711, 0.01444, 0.01444, 1.0, 0.5711, 0.01444, 0.01444, 1.0, 0.5711, 0.01444, 0.01444, 1.0, 0.5711, 0.01444, 0.01444, 1.0, 0.5711, 0.01444, 0.01444, 1.0, 0.5711, 0.01444, 0.01444, 1.0, 0.5711, 0.01444, 0.01444, 1.0, 0.5711, 0.01444, 0.01444, 1.0, 0.5711, 0.01444, 0.01444, 1.0, 0.5711, 0.01444, 0.01444, 1.0, 0.5711, 0.01444, 0.01444, 1.0, 0.5711, 0.01444, 0.01444, 1.0, 0.5711, 0.01444, 0.01444, 1.0, 0.5711, 0.01444, 0.01444, 1.0, 0.5711, 0.01444, 0.01444, 1.0, 0.5711, 0.01444, 0.01444, 1.0, 0.5711, 0.01444, 0.01444, 1.0, 0.5711, 0.01444, 0.01444, 1.0, 0.5711, 0.01444, 0.01444, 1.0, 0.5711, 0.01444, 0.01444, 1.0, 0.5711, 0.01444, 0.01444, 1.0, 0.5711, 0.01444, 0.01444, 1.0, 0.5711, 0.01444, 0.01444, 1.0, 0.5711, 0.01444, 0.01444, 1.0, 0.5711, 0.01444, 0.01444, 1.0, 0.5711, 0.01444, 0.01444, 1.0, 0.5711, 0.01444, 0.01444, 1.0, 0.5711, 0.01444, 0.01444, 1.0, 0.5711, 0.01444, 0.01444, 1.0, 0.5711, 0.01444, 0.01444, 1.0, 0.5711, 0.01444, 0.01444, 1.0, 0.5711, 0.01444, 0.01444, 1.0, 0.5711, 0.01444, 0.01444, 1.0, 0.5711, 0.01444, 0.01444, 1.0, 0.5711, 0.01444, 0.01444, 1.0, 0.5711, 0.01444, 0.01444, 1.0, 0.5711, 0.01444, 0.01444, 1.0, 0.5711, 0.01444, 0.01444, 1.0, 0.5711, 0.01444, 0.01444, 1.0, 0.5711, 0.01444, 0.01444, 1.0, 0.5711, 0.01444, 0.01444, 1.0, 0.5711, 0.01444, 0.01444, 1.0, 0.5711, 0.01444, 0.01444, 1.0, 0.5711, 0.01444, 0.01444, 1.0, 0.5711, 0.01444, 0.01444, 1.0, 0.5711, 0.01444, 0.01444, 1.0, 0.5711, 0.01444, 0.01444, 1.0, 0.5711, 0.01444, 0.01444, 1.0, 0.5711, 0.01444, 0.01444, 1.0, 0.5711, 0.01444, 0.01444, 1.0, 0.5711, 0.01444, 0.01444, 1.0, 0.5711, 0.01444, 0.01444, 1.0, 0.5711, 0.01444, 0.01444, 1.0, 0.5711, 0.01444, 0.01444, 1.0, 0.5711, 0.01444, 0.01444, 1.0, 0.5711, 0.01444, 0.01444, 1.0, 0.5711, 0.01444, 0.01444, 1.0, 0.5711, 0.01444, 0.01444, 1.0, 0.5711, 0.01444, 0.01444, 1.0, 0.5711, 0.01444, 0.01444, 1.0, 0.5711, 0.01444, 0.01444, 1.0, 0.5711, 0.01444, 0.01444, 1.0, 0.5711, 0.01444, 0.01444, 1.0, 0.5711, 0.01444, 0.01444, 1.0, 0.5711, 0.01444, 0.01444, 1.0, 0.5711, 0.01444, 0.01444, 1.0, 0.5711, 0.01444, 0.01444, 1.0, 0.5711, 0.01444, 0.01444, 1.0, 0.5711, 0.01444, 0.01444, 1.0, 0.5711, 0.01444, 0.01444, 1.0, 0.5711, 0.01444, 0.01444, 1.0, 0.5711, 0.01444, 0.01444, 1.0, 0.5711, 0.01444, 0.01444, 1.0, 0.5711, 0.01444, 0.01444, 1.0, 0.5711, 0.01444, 0.01444, 1.0, 0.5711, 0.01444, 0.01444, 1.0, 0.5711, 0.01444, 0.01444, 1.0, 0.5711, 0.01444, 0.01444, 1.0, 0.5711, 0.01444, 0.01444, 1.0, 0.5711, 0.01444, 0.01444, 1.0, 0.5711, 0.01444, 0.01444, 1.0, 0.5711, 0.01444, 0.01444, 1.0, 0.5711, 0.01444, 0.01444, 1.0, 0.5711, 0.01444, 0.01444, 1.0, 0.5711, 0.01444, 0.01444, 1.0, 0.5711, 0.01444, 0.01444, 1.0, 0.5711, 0.01444, 0.01444, 1.0, 0.5711, 0.01444, 0.01444, 1.0, 0.5711, 0.01444, 0.01444, 1.0, 0.5711, 0.01444, 0.01444, 1.0, 0.5711, 0.01444, 0.01444, 1.0, 0.5711, 0.01444, 0.01444, 1.0, 0.5711, 0.01444, 0.01444, 1.0, 0.5711, 0.01444, 0.01444, 1.0, 0.5711, 0.01444, 0.01444, 1.0, 0.5711, 0.01444, 0.01444, 1.0, 0.5711, 0.01444, 0.01444, 1.0, 0.5711, 0.01444, 0.01444, 1.0, 0.5711, 0.01444, 0.01444, 1.0, 0.5711, 0.01444, 0.01444, 1.0, 0.5711, 0.01444, 0.01444, 1.0, 0.5711, 0.01444, 0.01444, 1.0, 0.5711, 0.01444, 0.01444, 1.0, 0.5711, 0.01444, 0.01444, 1.0, 0.5711, 0.01444, 0.01444, 1.0, 0.5711, 0.01444, 0.01444, 1.0, 0.5711, 0.01444, 0.01444, 1.0, 0.5711, 0.01444, 0.01444, 1.0, 0.5711, 0.01444, 0.01444, 1.0, 1.0, 1.0, 1.0, 1.0, 1.0, 1.0, 1.0, 1.0, 1.0, 1.0, 1.0, 1.0, 1.0, 1.0, 1.0, 1.0, 1.0, 1.0, 1.0, 1.0, 1.0, 1.0, 1.0, 1.0, 1.0, 1.0, 1.0, 1.0, 1.0, 1.0, 1.0, 1.0, 1.0, 1.0, 1.0, 1.0, 1.0, 1.0, 1.0, 1.0, 1.0, 1.0, 1.0, 1.0, 1.0, 1.0, 1.0, 1.0, 1.0, 1.0, 1.0, 1.0, 1.0, 1.0, 1.0, 1.0, 1.0, 1.0, 1.0, 1.0, 1.0, 1.0, 1.0, 1.0, 1.0, 1.0, 1.0, 1.0, 1.0, 1.0, 1.0, 1.0, 1.0, 1.0, 1.0, 1.0, 1.0, 1.0, 1.0, 1.0, 1.0, 1.0, 1.0, 1.0, 1.0, 1.0, 1.0, 1.0, 1.0, 1.0, 1.0, 1.0, 1.0, 1.0, 1.0, 1.0, 1.0, 1.0, 1.0, 1.0, 1.0, 1.0, 1.0, 1.0, 1.0, 1.0, 1.0, 1.0, 1.0, 1.0, 1.0, 1.0, 1.0, 1.0, 1.0, 1.0, 1.0, 1.0, 1.0, 1.0, 1.0, 1.0, 1.0, 1.0, 1.0, 1.0, 1.0, 1.0, 1.0, 1.0, 1.0, 1.0, 1.0, 1.0, 1.0, 1.0, 1.0, 1.0, 1.0, 1.0, 1.0, 1.0, 1.0, 1.0, 1.0, 1.0, 1.0, 1.0, 1.0, 1.0, 1.0, 1.0, 1.0, 1.0, 1.0, 1.0, 1.0, 1.0, 1.0, 1.0, 1.0, 1.0, 1.0, 1.0, 1.0, 1.0, 1.0, 1.0, 1.0, 1.0, 1.0, 1.0, 1.0, 1.0, 1.0, 1.0, 1.0, 1.0, 1.0, 1.0, 1.0, 1.0, 1.0, 1.0, 1.0, 1.0, 1.0, 1.0, 1.0, 1.0, 1.0, 1.0, 1.0, 1.0, 1.0, 1.0, 1.0, 1.0, 1.0, 1.0, 1.0, 1.0, 1.0, 1.0, 1.0, 1.0, 1.0, 1.0, 1.0, 1.0, 1.0, 1.0, 1.0, 1.0, 1.0, 1.0, 1.0, 1.0, 1.0, 1.0, 1.0, 1.0, 1.0, 1.0, 1.0, 1.0, 1.0, 1.0, 1.0, 1.0, 1.0, 1.0, 1.0, 1.0, 1.0, 1.0, 1.0, 1.0, 1.0, 1.0, 1.0, 1.0, 1.0, 1.0, 1.0, 1.0, 1.0, 1.0, 1.0, 1.0, 1.0, 1.0, 1.0, 1.0, 1.0, 1.0, 1.0, 1.0, 1.0, 1.0, 1.0, 1.0, 1.0, 1.0, 1.0, 1.0, 1.0, 1.0, 1.0, 1.0, 1.0, 1.0, 1.0, 1.0, 1.0, 1.0, 1.0, 1.0, 1.0, 1.0, 1.0, 1.0, 1.0, 1.0, 1.0, 1.0, 1.0, 1.0, 1.0, 1.0, 1.0, 1.0, 1.0, 1.0, 1.0, 1.0, 1.0, 1.0, 1.0, 1.0, 1.0, 1.0, 1.0, 1.0, 1.0, 1.0, 1.0, 1.0, 1.0, 1.0, 1.0, 1.0, 1.0, 1.0, 1.0, 1.0, 1.0, 1.0, 1.0, 1.0, 1.0, 1.0, 1.0, 1.0, 1.0, 1.0, 1.0, 1.0, 1.0, 1.0, 1.0, 1.0, 1.0, 1.0, 1.0, 1.0, 1.0, 1.0, 1.0, 1.0, 1.0, 1.0, 1.0, 1.0, 1.0, 1.0, 1.0, 1.0, 1.0, 1.0, 1.0, 1.0, 1.0, 1.0, 1.0, 1.0, 1.0, 1.0, 1.0, 1.0, 1.0, 1.0, 1.0, 1.0, 1.0, 1.0, 1.0, 1.0, 1.0, 1.0, 1.0, 1.0, 1.0, 1.0, 1.0, 1.0, 1.0, 1.0, 1.0, 1.0, 1.0, 1.0, 1.0, 1.0, 1.0, 1.0, 1.0, 1.0, 1.0, 1.0, 1.0, 1.0, 1.0, 1.0, 1.0, 1.0, 1.0, 1.0, 1.0, 1.0, 1.0, 1.0, 1.0, 1.0, 1.0, 1.0, 1.0, 1.0, 1.0, 1.0, 1.0, 1.0, 1.0, 1.0, 1.0, 1.0, 1.0, 1.0, 1.0, 1.0, 1.0, 1.0, 1.0, 1.0, 1.0, 1.0, 1.0, 1.0, 1.0, 1.0, 1.0, 1.0, 1.0, 1.0, 1.0, 1.0, 1.0, 1.0, 1.0, 1.0, 1.0, 1.0, 1.0, 1.0, 1.0, 1.0, 1.0, 1.0, 1.0, 1.0, 1.0, 1.0, 1.0, 1.0, 1.0, 1.0, 1.0, 1.0, 1.0, 1.0, 1.0, 1.0, 1.0, 1.0, 1.0, 1.0, 1.0, 1.0, 1.0, 1.0, 1.0, 1.0, 1.0, 1.0, 1.0, 1.0, 1.0, 1.0, 1.0, 1.0, 1.0, 1.0, 1.0, 1.0, 1.0, 1.0, 1.0, 1.0, 1.0, 1.0, 1.0, 1.0, 1.0, 1.0, 1.0, 1.0, 1.0, 1.0, 1.0, 1.0, 1.0, 1.0, 1.0, 1.0, 1.0, 1.0, 1.0, 1.0, 1.0, 1.0, 1.0, 1.0, 1.0, 1.0, 1.0, 1.0, 1.0, 1.0, 1.0, 1.0, 1.0, 1.0, 1.0, 1.0, 1.0, 1.0, 1.0, 1.0, 1.0, 1.0, 1.0, 1.0, 1.0, 1.0, 1.0, 1.0, 1.0, 1.0, 1.0, 1.0, 1.0, 1.0, 1.0, 1.0, 1.0, 1.0, 1.0, 1.0, 1.0, 1.0, 1.0, 1.0, 1.0, 1.0, 1.0, 1.0, 1.0, 1.0, 1.0, 1.0, 1.0, 1.0, 1.0, 1.0, 1.0, 1.0, 1.0, 1.0, 1.0, 1.0, 1.0, 1.0, 1.0, 1.0, 1.0, 1.0, 1.0, 1.0, 1.0, 1.0, 1.0, 1.0, 1.0, 1.0, 1.0, 1.0, 1.0, 1.0, 1.0, 1.0, 1.0, 1.0, 1.0, 1.0, 1.0, 1.0, 1.0, 1.0, 1.0, 1.0, 1.0, 1.0, 1.0, 1.0, 1.0, 1.0, 1.0, 1.0, 1.0, 1.0, 1.0, 1.0, 1.0, 1.0, 1.0, 1.0, 1.0, 1.0, 1.0, 1.0, 1.0, 1.0, 1.0, 1.0, 1.0, 1.0, 1.0, 1.0, 1.0, 1.0, 1.0, 1.0, 1.0, 1.0, 1.0, 1.0, 1.0, 1.0, 1.0, 1.0, 1.0, 1.0, 1.0, 1.0, 1.0, 1.0, 1.0, 1.0, 1.0, 1.0, 1.0, 1.0, 1.0, 1.0, 1.0, 1.0, 1.0, 1.0, 1.0, 1.0, 1.0, 1.0, 1.0, 1.0, 1.0, 1.0, 1.0, 1.0, 1.0, 1.0, 1.0, 1.0, 1.0, 1.0, 1.0, 1.0, 1.0, 1.0, 1.0, 1.0, 1.0, 1.0, 1.0, 1.0, 1.0, 1.0, 1.0, 1.0, 1.0, 1.0, 1.0, 1.0, 1.0, 1.0, 1.0, 1.0, 1.0, 1.0, 1.0, 1.0, 1.0, 1.0, 1.0, 1.0, 1.0, 1.0, 1.0, 1.0, 1.0, 1.0, 1.0, 1.0, 1.0, 1.0, 1.0, 1.0, 1.0, 1.0, 1.0, 1.0, 1.0, 1.0, 1.0, 1.0, 1.0, 1.0, 1.0, 1.0, 1.0, 1.0, 1.0, 1.0, 1.0, 1.0, 1.0, 1.0, 1.0, 1.0, 1.0, 1.0, 1.0, 1.0, 1.0, 1.0, 1.0, 1.0, 1.0, 1.0, 1.0, 1.0, 1.0, 1.0, 1.0, 1.0, 1.0, 1.0, 1.0, 1.0, 1.0, 1.0, 1.0, 1.0, 1.0, 1.0, 1.0, 1.0, 1.0, 1.0, 1.0, 1.0, 1.0, 1.0, 1.0, 1.0, 1.0, 1.0, 1.0, 1.0, 1.0, 1.0, 1.0, 1.0, 1.0, 1.0, 1.0, 1.0, 1.0, 1.0, 1.0, 1.0, 1.0, 1.0, 1.0, 1.0, 1.0, 1.0, 1.0, 1.0, 1.0, 1.0, 1.0, 1.0, 1.0, 1.0, 1.0, 1.0, 1.0, 1.0, 1.0, 1.0, 1.0, 1.0, 1.0, 1.0, 1.0, 1.0, 1.0, 1.0, 1.0, 1.0, 1.0, 1.0, 1.0, 1.0, 1.0, 1.0, 1.0, 1.0, 1.0, 1.0, 1.0, 1.0, 1.0, 1.0, 1.0, 1.0, 1.0, 1.0, 1.0, 1.0, 1.0, 1.0, 1.0, 1.0, 1.0, 1.0, 1.0, 1.0, 1.0, 1.0, 1.0, 1.0, 1.0, 1.0, 1.0, 1.0, 1.0, 1.0, 1.0, 1.0, 1.0, 1.0, 1.0, 1.0, 1.0, 1.0, 1.0, 1.0, 1.0, 1.0, 1.0, 1.0, 1.0, 1.0, 1.0, 1.0, 1.0, 1.0, 1.0, 1.0, 1.0, 1.0, 1.0, 1.0, 1.0, 1.0, 1.0, 1.0, 1.0, 1.0, 1.0, 1.0, 1.0, 1.0, 1.0, 1.0, 1.0, 1.0, 1.0, 1.0, 1.0, 1.0, 1.0, 1.0, 1.0, 1.0, 1.0, 1.0, 1.0, 1.0, 1.0, 1.0, 1.0, 1.0, 1.0, 1.0, 1.0, 1.0, 1.0, 1.0, 1.0, 1.0, 1.0, 1.0, 1.0, 1.0, 1.0, 1.0, 1.0, 1.0, 1.0, 1.0, 1.0, 1.0, 1.0, 1.0, 1.0, 1.0, 1.0, 1.0, 1.0, 1.0, 1.0, 1.0, 1.0, 1.0, 1.0, 1.0, 1.0, 1.0, 1.0, 1.0, 1.0, 1.0, 1.0, 1.0, 1.0, 1.0, 1.0, 1.0, 1.0, 1.0, 1.0, 1.0, 1.0, 1.0, 1.0, 1.0, 1.0, 1.0, 1.0, 1.0, 1.0, 1.0, 1.0, 1.0, 1.0, 1.0, 1.0, 1.0, 1.0, 1.0, 1.0, 1.0, 1.0, 1.0, 1.0, 1.0, 1.0, 1.0, 1.0, 1.0, 1.0, 1.0, 1.0, 1.0, 1.0, 1.0, 1.0, 1.0, 1.0, 1.0, 1.0, 1.0, 1.0, 1.0, 1.0, 1.0, 1.0, 1.0, 1.0, 1.0, 1.0, 1.0, 1.0, 1.0, 1.0, 1.0, 1.0, 1.0, 1.0, 1.0, 1.0, 1.0, 1.0, 1.0, 1.0, 1.0, 1.0, 1.0, 1.0, 1.0, 1.0, 1.0, 1.0, 1.0, 1.0, 1.0, 1.0, 1.0, 1.0, 1.0, 1.0, 1.0, 1.0, 1.0, 1.0, 1.0, 1.0, 1.0, 1.0, 1.0, 1.0, 1.0, 1.0, 1.0, 1.0, 1.0, 1.0, 1.0, 1.0, 1.0, 1.0, 1.0, 1.0, 1.0, 1.0, 1.0, 1.0, 1.0, 1.0, 1.0, 1.0, 1.0, 1.0, 1.0, 1.0, 1.0, 1.0, 1.0, 1.0, 1.0, 1.0, 1.0, 1.0, 1.0, 1.0, 1.0, 1.0, 1.0, 1.0, 1.0, 1.0, 1.0, 1.0, 1.0, 1.0, 1.0, 1.0, 1.0, 1.0, 1.0, 1.0, 1.0, 1.0, 1.0, 1.0, 1.0, 1.0, 1.0, 1.0, 1.0, 1.0, 1.0, 1.0, 1.0, 1.0, 1.0, 1.0, 1.0, 1.0, 1.0, 1.0, 1.0, 1.0, 1.0, 1.0, 1.0, 1.0, 1.0, 1.0, 1.0, 1.0, 1.0, 1.0, 1.0, 1.0, 1.0, 1.0, 1.0, 1.0, 1.0, 1.0, 1.0, 1.0, 1.0, 1.0, 1.0, 1.0, 1.0, 1.0, 1.0, 1.0, 1.0, 1.0, 1.0, 1.0, 1.0, 1.0, 1.0, 1.0, 1.0, 1.0, 1.0, 1.0, 1.0, 1.0, 1.0, 1.0, 1.0, 1.0, 1.0, 1.0, 1.0, 1.0, 1.0, 1.0, 1.0, 1.0, 1.0, 1.0, 1.0, 1.0, 1.0, 1.0, 1.0, 1.0, 1.0, 1.0, 1.0, 1.0, 1.0, 1.0, 1.0, 1.0, 1.0, 1.0, 1.0, 1.0, 1.0, 1.0, 1.0, 1.0, 1.0, 1.0, 1.0, 1.0, 1.0, 1.0, 1.0, 1.0, 1.0, 1.0, 1.0, 1.0, 1.0, 1.0, 1.0, 1.0, 1.0, 1.0, 1.0, 1.0, 1.0, 1.0, 1.0, 1.0, 1.0, 1.0, 1.0, 1.0, 1.0, 1.0, 1.0, 1.0, 1.0, 1.0, 1.0, 1.0, 1.0, 1.0, 1.0, 1.0, 1.0, 1.0, 1.0, 1.0, 1.0, 1.0, 1.0, 1.0, 1.0, 1.0, 1.0, 1.0, 1.0, 1.0, 1.0, 1.0, 1.0, 1.0, 1.0, 1.0, 1.0, 1.0, 1.0, 1.0, 1.0, 1.0, 1.0, 1.0, 1.0, 1.0, 1.0, 1.0, 1.0, 1.0, 1.0, 1.0, 1.0, 1.0, 1.0, 1.0, 1.0, 1.0, 1.0, 1.0, 1.0, 1.0, 1.0, 1.0, 1.0, 1.0, 1.0, 1.0, 1.0, 1.0, 1.0, 1.0, 1.0, 1.0, 1.0, 1.0, 1.0, 1.0, 1.0, 1.0, 1.0, 1.0, 1.0, 1.0, 1.0, 1.0, 1.0, 1.0, 1.0, 1.0, 1.0, 1.0, 1.0, 1.0, 1.0, 1.0, 1.0, 1.0, 1.0, 1.0, 1.0, 1.0, 1.0, 1.0, 1.0, 1.0, 1.0, 1.0, 1.0, 1.0, 1.0, 1.0, 1.0, 1.0, 1.0, 1.0, 1.0, 1.0, 1.0, 1.0, 1.0, 1.0, 1.0, 1.0, 1.0, 1.0, 1.0, 1.0, 1.0, 1.0, 1.0, 1.0, 1.0, 1.0, 1.0, 1.0, 1.0, 1.0, 1.0, 1.0, 1.0, 1.0, 1.0, 1.0, 1.0, 1.0, 1.0, 1.0, 1.0, 1.0, 1.0, 1.0, 1.0, 1.0, 1.0, 1.0, 1.0, 1.0, 1.0, 1.0, 1.0, 1.0, 1.0, 1.0, 1.0, 1.0, 1.0, 1.0, 1.0, 1.0, 1.0, 1.0, 1.0, 1.0, 1.0, 1.0, 1.0, 1.0, 1.0, 1.0, 1.0, 1.0, 1.0, 1.0, 1.0, 1.0, 1.0, 1.0, 1.0, 1.0, 1.0, 1.0, 1.0, 1.0, 1.0, 1.0, 1.0, 1.0, 1.0, 1.0, 1.0, 1.0, 1.0, 1.0, 1.0, 1.0, 1.0, 1.0, 1.0, 1.0, 1.0, 1.0, 1.0, 1.0, 1.0, 1.0, 1.0, 1.0, 1.0, 1.0, 1.0, 1.0, 1.0, 1.0, 1.0, 1.0, 1.0, 1.0, 1.0, 1.0, 1.0, 1.0, 1.0, 1.0, 1.0, 1.0, 1.0, 1.0, 1.0, 1.0, 1.0, 1.0, 1.0, 1.0, 1.0, 1.0, 1.0, 1.0, 1.0, 1.0, 1.0, 1.0, 1.0, 1.0, 1.0, 1.0, 1.0, 1.0, 1.0, 1.0, 1.0, 1.0, 1.0, 1.0, 1.0, 1.0, 1.0, 1.0, 1.0, 1.0, 1.0, 1.0, 1.0, 1.0, 1.0, 1.0, 1.0, 1.0, 1.0, 1.0, 1.0, 1.0, 1.0, 1.0, 1.0, 1.0, 1.0, 1.0, 1.0, 1.0, 1.0, 1.0, 1.0, 1.0, 1.0, 1.0, 1.0, 1.0, 1.0, 1.0, 1.0, 1.0, 1.0, 1.0, 1.0, 1.0, 1.0, 1.0, 1.0, 1.0, 1.0, 1.0, 1.0, 1.0, 1.0, 1.0, 1.0, 1.0, 1.0, 1.0, 1.0, 1.0, 1.0, 1.0, 1.0, 1.0, 1.0, 1.0, 1.0, 1.0, 1.0, 1.0, 1.0, 1.0, 1.0, 1.0, 1.0, 1.0, 1.0, 1.0, 1.0, 1.0, 1.0, 1.0, 1.0, 1.0, 1.0, 1.0, 1.0, 1.0, 1.0, 1.0, 1.0, 1.0, 1.0, 1.0, 1.0, 1.0, 1.0, 1.0, 1.0, 1.0, 1.0, 1.0, 1.0, 1.0, 1.0, 1.0, 1.0, 1.0, 1.0, 1.0, 1.0, 1.0, 1.0, 1.0, 1.0, 1.0, 1.0, 1.0, 1.0, 1.0, 1.0, 1.0, 1.0, 1.0, 1.0, 1.0, 1.0, 1.0, 1.0, 1.0, 1.0, 1.0, 1.0, 1.0, 1.0, 1.0, 1.0, 1.0, 1.0, 1.0, 1.0, 1.0, 1.0, 1.0, 1.0, 1.0, 1.0, 1.0, 1.0, 1.0, 1.0, 1.0, 1.0, 1.0, 1.0, 1.0, 1.0, 1.0, 1.0, 1.0, 1.0, 1.0, 1.0, 1.0, 1.0, 1.0, 1.0, 1.0, 1.0, 1.0, 1.0, 1.0, 1.0, 1.0, 1.0, 1.0, 1.0, 1.0, 1.0, 1.0, 1.0, 1.0, 1.0, 1.0, 1.0, 1.0, 1.0, 1.0, 1.0, 1.0, 1.0, 1.0, 1.0, 1.0, 1.0, 1.0, 1.0, 1.0, 1.0, 1.0, 1.0, 1.0, 1.0, 1.0, 1.0, 1.0, 1.0, 1.0, 1.0, 1.0, 1.0, 1.0, 1.0, 1.0, 1.0, 1.0, 1.0, 1.0, 1.0, 1.0, 1.0, 1.0, 1.0, 1.0, 1.0, 1.0, 1.0, 1.0, 1.0, 1.0, 1.0, 1.0, 1.0, 1.0, 1.0, 1.0, 1.0, 1.0, 1.0, 1.0, 1.0, 1.0, 1.0, 1.0, 1.0, 1.0, 1.0, 1.0, 1.0, 1.0, 1.0, 1.0, 1.0, 1.0, 1.0, 1.0, 1.0, 1.0, 1.0, 1.0, 1.0, 1.0, 1.0, 1.0, 1.0, 1.0, 1.0, 1.0, 1.0, 1.0, 1.0, 1.0, 1.0, 1.0, 1.0, 1.0, 1.0, 1.0, 1.0, 1.0, 1.0, 1.0, 1.0, 1.0, 1.0, 1.0, 1.0, 1.0, 1.0, 1.0, 1.0, 1.0, 1.0, 1.0, 1.0, 1.0, 1.0, 1.0, 1.0, 1.0, 1.0, 1.0, 1.0, 1.0, 1.0, 1.0, 1.0, 1.0, 1.0, 1.0, 1.0, 1.0, 1.0, 1.0, 1.0, 1.0, 1.0, 1.0, 1.0, 1.0, 1.0, 1.0, 1.0, 1.0, 1.0, 1.0, 1.0, 1.0, 1.0, 1.0, 1.0, 1.0, 1.0, 1.0, 1.0, 1.0, 1.0, 1.0, 1.0, 1.0, 1.0, 1.0, 1.0, 1.0, 1.0, 1.0, 1.0, 1.0, 1.0, 1.0, 1.0, 1.0, 1.0, 1.0, 1.0, 1.0, 1.0, 1.0, 1.0, 1.0, 1.0, 1.0, 1.0, 1.0, 1.0, 1.0, 1.0, 1.0, 1.0, 1.0, 1.0, 1.0, 1.0, 1.0, 1.0, 1.0, 1.0, 1.0, 1.0, 1.0, 1.0, 1.0, 1.0, 1.0, 1.0, 1.0, 1.0, 1.0, 1.0, 1.0, 1.0, 1.0, 1.0, 1.0, 1.0, 1.0, 1.0, 1.0, 1.0, 1.0, 1.0, 1.0, 1.0, 1.0, 1.0, 1.0, 1.0, 1.0, 1.0, 1.0, 1.0, 1.0, 1.0, 1.0, 1.0, 1.0, 1.0, 1.0, 1.0, 1.0, 1.0, 1.0, 1.0, 1.0, 1.0, 1.0, 1.0, 1.0, 1.0, 1.0, 1.0, 1.0, 1.0, 1.0, 1.0, 1.0, 1.0, 1.0, 1.0, 1.0, 1.0, 1.0, 1.0, 1.0, 1.0, 1.0, 1.0, 1.0, 1.0, 1.0, 1.0, 1.0, 1.0, 1.0, 1.0, 1.0, 1.0, 1.0, 1.0, 1.0, 1.0, 1.0, 1.0, 1.0, 1.0, 1.0, 1.0, 1.0, 1.0, 1.0, 1.0, 1.0, 1.0, 1.0, 1.0, 1.0, 1.0, 1.0, 1.0, 1.0, 1.0, 1.0, 1.0, 1.0, 1.0, 1.0, 1.0, 1.0, 1.0, 1.0, 1.0, 1.0, 1.0, 1.0, 1.0, 1.0, 1.0, 1.0, 1.0, 1.0, 1.0, 1.0, 1.0, 1.0, 1.0, 1.0, 1.0, 1.0, 1.0, 1.0, 1.0, 1.0, 1.0, 1.0, 1.0, 1.0, 1.0, 1.0, 1.0, 1.0, 1.0, 1.0, 1.0, 1.0, 1.0, 1.0, 1.0, 0.5711, 0.01444, 0.01444, 1.0, 0.5711, 0.01444, 0.01444, 1.0, 0.5711, 0.01444, 0.01444, 1.0, 0.5711, 0.01444, 0.01444, 1.0, 0.5711, 0.01444, 0.01444, 1.0, 0.5711, 0.01444, 0.01444, 1.0, 0.5711, 0.01444, 0.01444, 1.0, 0.5711, 0.01444, 0.01444, 1.0, 0.5711, 0.01444, 0.01444, 1.0, 0.5711, 0.01444, 0.01444, 1.0, 0.5711, 0.01444, 0.01444, 1.0, 0.5711, 0.01444, 0.01444, 1.0, 0.5711, 0.01444, 0.01444, 1.0, 0.5711, 0.01444, 0.01444, 1.0, 0.5711, 0.01444, 0.01444, 1.0, 0.5711, 0.01444, 0.01444, 1.0, 0.5711, 0.01444, 0.01444, 1.0, 0.5711, 0.01444, 0.01444, 1.0, 0.5711, 0.01444, 0.01444, 1.0, 0.5711, 0.01444, 0.01444, 1.0, 0.5711, 0.01444, 0.01444, 1.0, 0.5711, 0.01444, 0.01444, 1.0, 0.5711, 0.01444, 0.01444, 1.0, 0.5711, 0.01444, 0.01444, 1.0, 0.5711, 0.01444, 0.01444, 1.0, 0.5711, 0.01444, 0.01444, 1.0, 0.5711, 0.01444, 0.01444, 1.0, 0.5711, 0.01444, 0.01444, 1.0, 0.5711, 0.01444, 0.01444, 1.0, 0.5711, 0.01444, 0.01444, 1.0, 0.5711, 0.01444, 0.01444, 1.0, 0.5711, 0.01444, 0.01444, 1.0, 0.5711, 0.01444, 0.01444, 1.0, 0.5711, 0.01444, 0.01444, 1.0, 0.5711, 0.01444, 0.01444, 1.0, 0.5711, 0.01444, 0.01444, 1.0, 0.5711, 0.01444, 0.01444, 1.0, 0.5711, 0.01444, 0.01444, 1.0, 0.5711, 0.01444, 0.01444, 1.0, 0.5711, 0.01444, 0.01444, 1.0, 0.5711, 0.01444, 0.01444, 1.0, 0.5711, 0.01444, 0.01444, 1.0, 0.5711, 0.01444, 0.01444, 1.0, 0.5711, 0.01444, 0.01444, 1.0, 0.5711, 0.01444, 0.01444, 1.0, 0.5711, 0.01444, 0.01444, 1.0, 0.5711, 0.01444, 0.01444, 1.0, 0.5711, 0.01444, 0.01444, 1.0, 0.5711, 0.01444, 0.01444, 1.0, 0.5711, 0.01444, 0.01444, 1.0, 0.5711, 0.01444, 0.01444, 1.0, 0.5711, 0.01444, 0.01444, 1.0, 0.5711, 0.01444, 0.01444, 1.0, 0.5711, 0.01444, 0.01444, 1.0, 0.5711, 0.01444, 0.01444, 1.0, 0.5711, 0.01444, 0.01444, 1.0, 0.5711, 0.01444, 0.01444, 1.0, 0.5711, 0.01444, 0.01444, 1.0, 0.5711, 0.01444, 0.01444, 1.0, 0.5711, 0.01444, 0.01444, 1.0, 0.5711, 0.01444, 0.01444, 1.0, 0.5711, 0.01444, 0.01444, 1.0, 0.5711, 0.01444, 0.01444, 1.0, 0.5711, 0.01444, 0.01444, 1.0, 0.5711, 0.01444, 0.01444, 1.0, 0.5711, 0.01444, 0.01444, 1.0, 0.5711, 0.01444, 0.01444, 1.0, 0.5711, 0.01444, 0.01444, 1.0, 0.5711, 0.01444, 0.01444, 1.0, 0.5711, 0.01444, 0.01444, 1.0, 0.5711, 0.01444, 0.01444, 1.0, 0.5711, 0.01444, 0.01444, 1.0, 0.5711, 0.01444, 0.01444, 1.0, 0.5711, 0.01444, 0.01444, 1.0, 0.5711, 0.01444, 0.01444, 1.0, 0.5711, 0.01444, 0.01444, 1.0, 0.5711, 0.01444, 0.01444, 1.0, 0.5711, 0.01444, 0.01444, 1.0, 0.5711, 0.01444, 0.01444, 1.0, 0.5711, 0.01444, 0.01444, 1.0])
me_cube.materials.append(mat_material)
me_cube.use_remesh_preserve_volume = False
me_cube.use_remesh_preserve_attributes = False
me_cube.use_mirror_vertex_groups = False
me_cube.use_paint_bone_selection = False
me_cube.use_paint_mask = True
me_cube.update()

# ---- objects
ob_cube = bpy.data.objects.new('Cube', me_cube)

# ---- transforms, parenting, visibility, modifiers, constraints
ob_cube.location = (0.0, 0.0, 0.0)
ob_cube.lock_rotations_4d = False
ob_cube.empty_display_type = 'ARROWS'
ob_cube.lineart.crease_threshold = 0.0
_m = ob_cube.modifiers.new('Mirror', 'MIRROR')
_m.use_clip = True

# ---- collection membership
col_collection.objects.link(ob_cube)

# ---- scene / render settings (as saved in the file)
scene.frame_start = 1; scene.frame_end = 250; scene.frame_set(1)
scene.render.engine = 'BLENDER_EEVEE_NEXT'
scene.cycles.sampling_pattern = 'TABULATED_SOBOL'
scene.cycles.use_light_tree = False
scene.view_settings.view_transform = 'Filmic'
bpy.context.view_layer.update()

# ---- added for rendering (the .blend has no active camera and no usable light): camera, sun
cam_auto = bpy.data.cameras.new('AutoCamera')
cam_auto.lens = 50.0
cam_auto.sensor_width = 36.0
cam_auto.clip_end = 1000.0
ob_auto_camera = bpy.data.objects.new('AutoCamera', cam_auto)
scene.collection.objects.link(ob_auto_camera)
ob_auto_camera.location = (51.7703, -66.1794, 51.0712)
ob_auto_camera.rotation_euler = (1.09748, -7.21219e-08, 0.694738)
scene.camera = ob_auto_camera
light_auto_sun = bpy.data.lights.new('AutoSun', 'SUN')
light_auto_sun.energy = 3.0
light_auto_sun.angle = 0.0523599
ob_auto_sun = bpy.data.objects.new('AutoSun', light_auto_sun)
scene.collection.objects.link(ob_auto_sun)
ob_auto_sun.rotation_euler = (0.872665, 0.174533, 0.523599)
bpy.context.view_layer.update()
